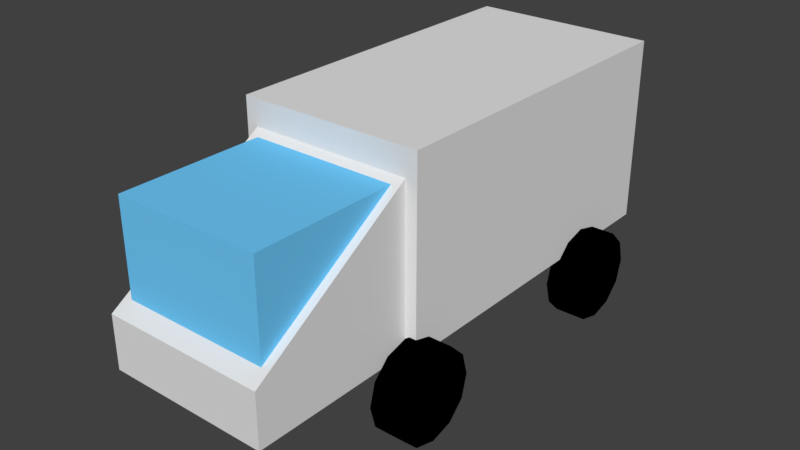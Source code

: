 # Source: truck_1.blend  (saved by Blender 2.78.0; exported with 4.5.12 LTS)
import bpy
from mathutils import Matrix  # noqa: F401  (used for matrix-valued properties, if any)

bpy.ops.wm.read_factory_settings(use_empty=True)
scene = bpy.context.scene
scene.name = 'Scene'

# ---- collections
col_collection_1 = bpy.data.collections.new('Collection 1'); scene.collection.children.link(col_collection_1)

# ---- materials (node trees are filled in below, after node groups)
mat_body = bpy.data.materials.new('Body')
mat_body.alpha_threshold = 0.0
mat_body.use_transparent_shadow = False
mat_body.roughness = 0.5
mat_body.line_color = (0.0, 0.0, 0.0, 1.0)
mat_wheels = bpy.data.materials.new('Wheels')
mat_wheels.alpha_threshold = 0.0
mat_wheels.use_transparent_shadow = False
mat_wheels.diffuse_color = (0.0, 0.0, 0.0, 1.0)
mat_wheels.roughness = 0.5
mat_window = bpy.data.materials.new('Window')
mat_window.alpha_threshold = 0.0
mat_window.use_transparent_shadow = False
mat_window.diffuse_color = (0.1649, 0.6117, 1.0, 1.0)
mat_window.roughness = 0.5

# ---- material node trees

# ---- world
world_world = bpy.data.worlds.new('World'); scene.world = world_world
world_world.color = (0.05088, 0.05088, 0.05088)
world_world.use_sun_shadow = False
world_world.sun_shadow_jitter_overblur = 0.0
world_world.cycles.sampling_method = 'MANUAL'

# ---- meshes
me_cube = bpy.data.meshes.new('Cube')
me_cube.from_pydata([(1.0, 1.861, 1.032), (1.0, -1.861, 1.032), (-1.0, -1.861, 1.032), (-1.0, 1.861, 1.032), (1.0, 1.861, 3.032), (1.0, -1.861, 3.032), (-1.0, -1.861, 3.032), (-1.0, 1.861, 3.032), (-0.8992, 1.351, 0.7577), (-1.228, 1.351, 0.7577), (0.9246, 1.351, 0.7577), (1.254, 1.351, 0.7577), (0.9246, 1.287, 0.5185), (1.254, 1.287, 0.5185), (0.9246, 1.112, 0.3434), (1.254, 1.112, 0.3434), (0.9246, 0.8724, 0.2793), (1.254, 0.8724, 0.2793), (0.9246, 0.6332, 0.3434), (1.254, 0.6332, 0.3434), (0.9246, 0.4581, 0.5185), (1.254, 0.4581, 0.5185), (0.9246, 0.394, 0.7577), (1.254, 0.394, 0.7577), (0.9246, 0.4581, 0.9968), (1.254, 0.4581, 0.9968), (0.9246, 0.6332, 1.172), (1.254, 0.6332, 1.172), (0.9246, 0.8724, 1.236), (1.254, 0.8724, 1.236), (0.9246, 1.112, 1.172), (1.254, 1.112, 1.172), (0.9246, 1.287, 0.9968), (1.254, 1.287, 0.9968), (-1.228, 1.287, 0.5185), (-0.8992, 1.287, 0.5185), (-1.228, 1.112, 0.3434), (-0.8992, 1.112, 0.3434), (-1.228, 0.8724, 0.2793), (-0.8992, 0.8724, 0.2793), (-1.228, 0.6332, 0.3434), (-0.8992, 0.6332, 0.3434), (-1.228, 0.4581, 0.5185), (-0.8992, 0.4581, 0.5185), (-1.228, 0.394, 0.7577), (-0.8992, 0.394, 0.7577), (-1.228, 0.4581, 0.9968), (-0.8992, 0.4581, 0.9968), (-1.228, 0.6332, 1.172), (-0.8992, 0.6332, 1.172), (-1.228, 0.8724, 1.236), (-0.8992, 0.8724, 1.236), (-1.228, 1.112, 1.172), (-0.8992, 1.112, 1.172), (-1.228, 1.287, 0.9968), (-0.8992, 1.287, 0.9968), (-0.8992, -1.438, 0.7577), (-1.228, -1.438, 0.7577), (0.9246, -1.438, 0.7577), (1.254, -1.438, 0.7577), (0.9246, -1.502, 0.5185), (1.254, -1.502, 0.5185), (0.9246, -1.678, 0.3434), (1.254, -1.678, 0.3434), (0.9246, -1.917, 0.2793), (1.254, -1.917, 0.2793), (0.9246, -2.156, 0.3434), (1.254, -2.156, 0.3434), (0.9246, -2.331, 0.5185), (1.254, -2.331, 0.5185), (0.9246, -2.395, 0.7577), (1.254, -2.395, 0.7577), (0.9246, -2.331, 0.9968), (1.254, -2.331, 0.9968), (0.9246, -2.156, 1.172), (1.254, -2.156, 1.172), (0.9246, -1.917, 1.236), (1.254, -1.917, 1.236), (0.9246, -1.678, 1.172), (1.254, -1.678, 1.172), (0.9246, -1.502, 0.9968), (1.254, -1.502, 0.9968), (-1.228, -1.502, 0.5185), (-0.8992, -1.502, 0.5185), (-1.228, -1.678, 0.3434), (-0.8992, -1.678, 0.3434), (-1.228, -1.917, 0.2793), (-0.8992, -1.917, 0.2793), (-1.228, -2.156, 0.3434), (-0.8992, -2.156, 0.3434), (-1.228, -2.331, 0.5185), (-0.8992, -2.331, 0.5185), (-1.228, -2.395, 0.7577), (-0.8992, -2.395, 0.7577), (-1.228, -2.331, 0.9968), (-0.8992, -2.331, 0.9968), (-1.228, -2.156, 1.172), (-0.8992, -2.156, 1.172), (-1.228, -1.917, 1.236), (-0.8992, -1.917, 1.236), (-1.228, -1.678, 1.172), (-0.8992, -1.678, 1.172), (-1.228, -1.502, 0.9968), (-0.8992, -1.502, 0.9968), (-0.7896, -3.495, 1.517), (-0.7896, -3.495, 2.699), (-0.7896, -1.924, 1.517), (-0.7896, -1.924, 2.699), (0.7896, -3.495, 1.517), (0.7896, -3.495, 2.699), (0.7896, -1.924, 1.517), (0.7896, -1.924, 2.699), (-0.8765, -3.652, 1.031), (-0.8765, -3.652, 1.601), (-0.8765, -1.811, 1.031), (-0.8765, -1.811, 2.784), (0.8765, -3.652, 1.031), (0.8765, -3.652, 1.601), (0.8765, -1.811, 1.031), (0.8765, -1.811, 2.784)], [], [(0, 1, 2, 3), (4, 7, 6, 5), (0, 4, 5, 1), (1, 5, 6, 2), (2, 6, 7, 3), (4, 0, 3, 7), (64, 65, 67, 66), (35, 8, 55, 53, 51, 49, 47, 45, 43, 41, 39, 37), (10, 11, 13, 12), (92, 93, 95, 94), (50, 51, 53, 52), (12, 13, 15, 14), (62, 63, 65, 64), (48, 49, 51, 50), (14, 15, 17, 16), (96, 97, 99, 98), (46, 47, 49, 48), (16, 17, 19, 18), (60, 61, 63, 62), (44, 45, 47, 46), (18, 19, 21, 20), (98, 99, 101, 100), (42, 43, 45, 44), (20, 21, 23, 22), (58, 59, 61, 60), (40, 41, 43, 42), (22, 23, 25, 24), (83, 56, 103, 101, 99, 97, 95, 93, 91, 89, 87, 85), (38, 39, 41, 40), (24, 25, 27, 26), (9, 34, 36, 38, 40, 42, 44, 46, 48, 50, 52, 54), (36, 37, 39, 38), (26, 27, 29, 28), (54, 55, 8, 9), (34, 35, 37, 36), (28, 29, 31, 30), (13, 11, 33, 31, 29, 27, 25, 23, 21, 19, 17, 15), (9, 8, 35, 34), (30, 31, 33, 32), (94, 95, 97, 96), (52, 53, 55, 54), (32, 33, 11, 10), (10, 12, 14, 16, 18, 20, 22, 24, 26, 28, 30, 32), (66, 67, 69, 68), (90, 91, 93, 92), (68, 69, 71, 70), (88, 89, 91, 90), (70, 71, 73, 72), (86, 87, 89, 88), (72, 73, 75, 74), (57, 82, 84, 86, 88, 90, 92, 94, 96, 98, 100, 102), (84, 85, 87, 86), (74, 75, 77, 76), (102, 103, 56, 57), (82, 83, 85, 84), (76, 77, 79, 78), (61, 59, 81, 79, 77, 75, 73, 71, 69, 67, 65, 63), (57, 56, 83, 82), (78, 79, 81, 80), (100, 101, 103, 102), (80, 81, 59, 58), (58, 60, 62, 64, 66, 68, 70, 72, 74, 76, 78, 80), (104, 105, 107, 106), (106, 107, 111, 110), (110, 111, 109, 108), (108, 109, 105, 104), (106, 110, 108, 104), (111, 107, 105, 109), (112, 113, 115, 114), (114, 115, 119, 118), (118, 119, 117, 116), (116, 117, 113, 112), (114, 118, 116, 112), (119, 115, 113, 117)])
me_cube.polygons.foreach_set('material_index', [0, 0, 0, 0, 0, 0, 1, 1, 1, 1, 1, 1, 1, 1, 1, 1, 1, 1, 1, 1, 1, 1, 1, 1, 1, 1, 1, 1, 1, 1, 1, 1, 1, 1, 1, 1, 1, 1, 1, 1, 1, 1, 1, 1, 1, 1, 1, 1, 1, 1, 1, 1, 1, 1, 1, 1, 1, 1, 1, 1, 1, 1, 2, 0, 2, 2, 0, 2, 0, 0, 0, 0, 0, 0])
me_cube.materials.append(mat_body)
me_cube.materials.append(mat_wheels)
me_cube.materials.append(mat_window)
me_cube.use_remesh_preserve_volume = False
me_cube.use_remesh_preserve_attributes = False
me_cube.use_mirror_vertex_groups = False
me_cube.update()

# ---- objects
ob_truck_1 = bpy.data.objects.new('truck_1', me_cube)

# ---- transforms, parenting, visibility, modifiers, constraints
ob_truck_1.location = (0.0, 0.0, 0.0)
ob_truck_1.lock_rotations_4d = False
ob_truck_1.empty_display_type = 'ARROWS'
ob_truck_1.lineart.crease_threshold = 0.0

# ---- collection membership
col_collection_1.objects.link(ob_truck_1)

# ---- scene / render settings (as saved in the file)
scene.frame_start = 1; scene.frame_end = 250; scene.frame_set(1)
scene.render.engine = 'BLENDER_EEVEE_NEXT'
scene.render.resolution_percentage = 50
scene.render.dither_intensity = 0.0
scene.cycles.use_denoising = False
scene.cycles.samples = 128
scene.cycles.sampling_pattern = 'TABULATED_SOBOL'
scene.cycles.light_sampling_threshold = 0.0
scene.cycles.use_adaptive_sampling = False
scene.cycles.use_light_tree = False
scene.cycles.blur_glossy = 0.0
scene.cycles.sample_clamp_indirect = 0.0
scene.view_settings.view_transform = 'Standard'
bpy.context.view_layer.update()

# ---- added for rendering (the .blend has no active camera and no usable light): camera, sun
cam_auto = bpy.data.cameras.new('AutoCamera')
cam_auto.lens = 50.0
cam_auto.sensor_width = 36.0
cam_auto.clip_end = 1000.0
ob_auto_camera = bpy.data.objects.new('AutoCamera', cam_auto)
scene.collection.objects.link(ob_auto_camera)
ob_auto_camera.location = (6.15876, -8.27065, 6.57242)
ob_auto_camera.rotation_euler = (1.09748, -7.21219e-08, 0.694738)
scene.camera = ob_auto_camera
light_auto_sun = bpy.data.lights.new('AutoSun', 'SUN')
light_auto_sun.energy = 3.0
light_auto_sun.angle = 0.0523599
ob_auto_sun = bpy.data.objects.new('AutoSun', light_auto_sun)
scene.collection.objects.link(ob_auto_sun)
ob_auto_sun.rotation_euler = (0.872665, 0.174533, 0.523599)
bpy.context.view_layer.update()
